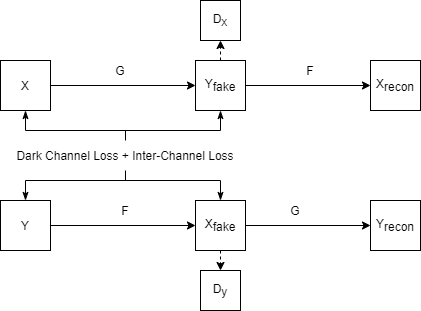

The diagram above was exported from draw.io. Its source (the exported page's mxGraphModel, read from the mxfile embedded in the PNG):
<mxGraphModel dx="976" dy="531" grid="1" gridSize="10" guides="1" tooltips="1" connect="1" arrows="1" fold="1" page="1" pageScale="1" pageWidth="4681" pageHeight="3300" math="0" shadow="0">
  <root>
    <mxCell id="0" />
    <mxCell id="1" parent="0" />
    <mxCell id="_vQSl_WyD7iL4256cdHQ-10" style="edgeStyle=orthogonalEdgeStyle;rounded=0;orthogonalLoop=1;jettySize=auto;html=1;exitX=1;exitY=0.5;exitDx=0;exitDy=0;entryX=0;entryY=0.5;entryDx=0;entryDy=0;" edge="1" parent="1" source="_vQSl_WyD7iL4256cdHQ-1" target="_vQSl_WyD7iL4256cdHQ-5">
      <mxGeometry relative="1" as="geometry" />
    </mxCell>
    <mxCell id="_vQSl_WyD7iL4256cdHQ-24" style="edgeStyle=orthogonalEdgeStyle;rounded=0;orthogonalLoop=1;jettySize=auto;html=1;exitX=0.5;exitY=1;exitDx=0;exitDy=0;entryX=0.5;entryY=1;entryDx=0;entryDy=0;endArrow=classicThin;endFill=1;startArrow=classicThin;startFill=1;" edge="1" parent="1" source="_vQSl_WyD7iL4256cdHQ-1" target="_vQSl_WyD7iL4256cdHQ-5">
      <mxGeometry relative="1" as="geometry" />
    </mxCell>
    <mxCell id="_vQSl_WyD7iL4256cdHQ-1" value="X" style="whiteSpace=wrap;html=1;aspect=fixed;" vertex="1" parent="1">
      <mxGeometry x="220" y="160" width="50" height="50" as="geometry" />
    </mxCell>
    <mxCell id="_vQSl_WyD7iL4256cdHQ-2" value="X&lt;sub&gt;recon&lt;/sub&gt;" style="whiteSpace=wrap;html=1;aspect=fixed;" vertex="1" parent="1">
      <mxGeometry x="590" y="160" width="50" height="50" as="geometry" />
    </mxCell>
    <mxCell id="_vQSl_WyD7iL4256cdHQ-11" style="edgeStyle=orthogonalEdgeStyle;rounded=0;orthogonalLoop=1;jettySize=auto;html=1;exitX=1;exitY=0.5;exitDx=0;exitDy=0;entryX=0;entryY=0.5;entryDx=0;entryDy=0;" edge="1" parent="1" source="_vQSl_WyD7iL4256cdHQ-5" target="_vQSl_WyD7iL4256cdHQ-2">
      <mxGeometry relative="1" as="geometry" />
    </mxCell>
    <mxCell id="_vQSl_WyD7iL4256cdHQ-22" style="edgeStyle=orthogonalEdgeStyle;rounded=0;orthogonalLoop=1;jettySize=auto;html=1;exitX=0.5;exitY=0;exitDx=0;exitDy=0;entryX=0.5;entryY=1;entryDx=0;entryDy=0;dashed=1;" edge="1" parent="1" source="_vQSl_WyD7iL4256cdHQ-5" target="_vQSl_WyD7iL4256cdHQ-19">
      <mxGeometry relative="1" as="geometry" />
    </mxCell>
    <mxCell id="_vQSl_WyD7iL4256cdHQ-5" value="&lt;span style=&quot;font-size: 10px&quot;&gt;Y&lt;/span&gt;&lt;sub&gt;&lt;font style=&quot;font-size: 11px&quot;&gt;fake&lt;/font&gt;&lt;/sub&gt;" style="rounded=0;whiteSpace=wrap;html=1;" vertex="1" parent="1">
      <mxGeometry x="415" y="160" width="50" height="50" as="geometry" />
    </mxCell>
    <mxCell id="_vQSl_WyD7iL4256cdHQ-13" style="edgeStyle=orthogonalEdgeStyle;rounded=0;orthogonalLoop=1;jettySize=auto;html=1;exitX=1;exitY=0.5;exitDx=0;exitDy=0;" edge="1" parent="1" source="_vQSl_WyD7iL4256cdHQ-6" target="_vQSl_WyD7iL4256cdHQ-9">
      <mxGeometry relative="1" as="geometry" />
    </mxCell>
    <mxCell id="_vQSl_WyD7iL4256cdHQ-21" style="edgeStyle=orthogonalEdgeStyle;rounded=0;orthogonalLoop=1;jettySize=auto;html=1;exitX=0.5;exitY=1;exitDx=0;exitDy=0;entryX=0.5;entryY=0;entryDx=0;entryDy=0;dashed=1;" edge="1" parent="1" source="_vQSl_WyD7iL4256cdHQ-6" target="_vQSl_WyD7iL4256cdHQ-20">
      <mxGeometry relative="1" as="geometry" />
    </mxCell>
    <mxCell id="_vQSl_WyD7iL4256cdHQ-6" value="X&lt;sub&gt;fake&lt;/sub&gt;" style="rounded=0;whiteSpace=wrap;html=1;" vertex="1" parent="1">
      <mxGeometry x="415" y="300" width="50" height="50" as="geometry" />
    </mxCell>
    <mxCell id="_vQSl_WyD7iL4256cdHQ-12" style="edgeStyle=orthogonalEdgeStyle;rounded=0;orthogonalLoop=1;jettySize=auto;html=1;exitX=1;exitY=0.5;exitDx=0;exitDy=0;entryX=0;entryY=0.5;entryDx=0;entryDy=0;" edge="1" parent="1" source="_vQSl_WyD7iL4256cdHQ-7" target="_vQSl_WyD7iL4256cdHQ-6">
      <mxGeometry relative="1" as="geometry" />
    </mxCell>
    <mxCell id="_vQSl_WyD7iL4256cdHQ-25" style="edgeStyle=orthogonalEdgeStyle;rounded=0;orthogonalLoop=1;jettySize=auto;html=1;exitX=0.5;exitY=0;exitDx=0;exitDy=0;entryX=0.5;entryY=0;entryDx=0;entryDy=0;startArrow=classicThin;startFill=1;endArrow=classicThin;endFill=1;" edge="1" parent="1" source="_vQSl_WyD7iL4256cdHQ-7" target="_vQSl_WyD7iL4256cdHQ-6">
      <mxGeometry relative="1" as="geometry" />
    </mxCell>
    <mxCell id="_vQSl_WyD7iL4256cdHQ-7" value="Y" style="whiteSpace=wrap;html=1;aspect=fixed;" vertex="1" parent="1">
      <mxGeometry x="220" y="300" width="50" height="50" as="geometry" />
    </mxCell>
    <mxCell id="_vQSl_WyD7iL4256cdHQ-9" value="&lt;span style=&quot;font-size: 10px&quot;&gt;Y&lt;sub&gt;recon&lt;/sub&gt;&lt;/span&gt;" style="whiteSpace=wrap;html=1;aspect=fixed;" vertex="1" parent="1">
      <mxGeometry x="590" y="300" width="50" height="50" as="geometry" />
    </mxCell>
    <mxCell id="_vQSl_WyD7iL4256cdHQ-14" value="G" style="text;html=1;strokeColor=none;fillColor=none;align=center;verticalAlign=middle;whiteSpace=wrap;rounded=0;" vertex="1" parent="1">
      <mxGeometry x="320" y="160" width="40" height="20" as="geometry" />
    </mxCell>
    <mxCell id="_vQSl_WyD7iL4256cdHQ-16" value="F" style="text;html=1;strokeColor=none;fillColor=none;align=center;verticalAlign=middle;whiteSpace=wrap;rounded=0;" vertex="1" parent="1">
      <mxGeometry x="325" y="300" width="40" height="20" as="geometry" />
    </mxCell>
    <mxCell id="_vQSl_WyD7iL4256cdHQ-17" value="F" style="text;html=1;strokeColor=none;fillColor=none;align=center;verticalAlign=middle;whiteSpace=wrap;rounded=0;" vertex="1" parent="1">
      <mxGeometry x="510" y="160" width="40" height="20" as="geometry" />
    </mxCell>
    <mxCell id="_vQSl_WyD7iL4256cdHQ-18" value="G" style="text;html=1;strokeColor=none;fillColor=none;align=center;verticalAlign=middle;whiteSpace=wrap;rounded=0;" vertex="1" parent="1">
      <mxGeometry x="495" y="300" width="40" height="20" as="geometry" />
    </mxCell>
    <mxCell id="_vQSl_WyD7iL4256cdHQ-19" value="&lt;span style=&quot;font-size: 10px&quot;&gt;D&lt;sub&gt;x&lt;/sub&gt;&lt;/span&gt;" style="rounded=0;whiteSpace=wrap;html=1;" vertex="1" parent="1">
      <mxGeometry x="420" y="100" width="40" height="40" as="geometry" />
    </mxCell>
    <mxCell id="_vQSl_WyD7iL4256cdHQ-20" value="&lt;span style=&quot;font-size: 10px&quot;&gt;D&lt;sub&gt;y&lt;/sub&gt;&lt;/span&gt;" style="rounded=0;whiteSpace=wrap;html=1;" vertex="1" parent="1">
      <mxGeometry x="420" y="370" width="40" height="40" as="geometry" />
    </mxCell>
    <mxCell id="_vQSl_WyD7iL4256cdHQ-37" style="edgeStyle=orthogonalEdgeStyle;rounded=0;orthogonalLoop=1;jettySize=auto;html=1;exitX=0.5;exitY=0;exitDx=0;exitDy=0;startArrow=none;startFill=0;endArrow=none;endFill=0;" edge="1" parent="1" source="_vQSl_WyD7iL4256cdHQ-26">
      <mxGeometry relative="1" as="geometry">
        <mxPoint x="345" y="230" as="targetPoint" />
      </mxGeometry>
    </mxCell>
    <mxCell id="_vQSl_WyD7iL4256cdHQ-38" style="edgeStyle=orthogonalEdgeStyle;rounded=0;orthogonalLoop=1;jettySize=auto;html=1;exitX=0.5;exitY=1;exitDx=0;exitDy=0;startArrow=none;startFill=0;endArrow=none;endFill=0;" edge="1" parent="1" source="_vQSl_WyD7iL4256cdHQ-26">
      <mxGeometry relative="1" as="geometry">
        <mxPoint x="345" y="280" as="targetPoint" />
      </mxGeometry>
    </mxCell>
    <mxCell id="_vQSl_WyD7iL4256cdHQ-26" value="Dark Channel Loss + Inter-Channel Loss" style="text;html=1;strokeColor=none;fillColor=none;align=center;verticalAlign=middle;whiteSpace=wrap;rounded=0;" vertex="1" parent="1">
      <mxGeometry x="225" y="240" width="240" height="30" as="geometry" />
    </mxCell>
  </root>
</mxGraphModel>